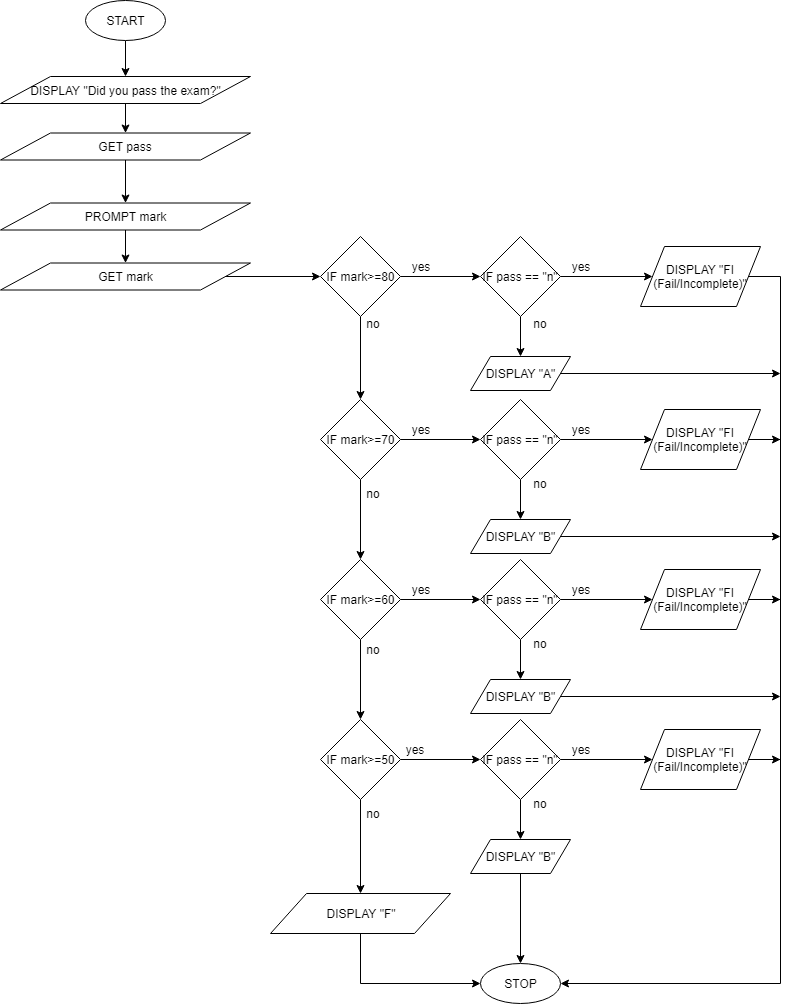

The diagram above was exported from draw.io. Its source (the exported page's mxGraphModel, read from the mxfile embedded in the PNG):
<mxGraphModel dx="481" dy="1660" grid="1" gridSize="10" guides="1" tooltips="1" connect="1" arrows="1" fold="1" page="1" pageScale="1" pageWidth="827" pageHeight="1169" math="0" shadow="0">
  <root>
    <mxCell id="0" />
    <mxCell id="1" parent="0" />
    <mxCell id="DeQ6vLqjkRcBocuMKpoi-4" value="" style="edgeStyle=orthogonalEdgeStyle;rounded=0;orthogonalLoop=1;jettySize=auto;html=1;" parent="1" source="DeQ6vLqjkRcBocuMKpoi-1" target="DeQ6vLqjkRcBocuMKpoi-3" edge="1">
      <mxGeometry relative="1" as="geometry" />
    </mxCell>
    <mxCell id="DeQ6vLqjkRcBocuMKpoi-1" value="START&lt;br&gt;" style="ellipse;whiteSpace=wrap;html=1;" parent="1" vertex="1">
      <mxGeometry x="105" y="-1153" width="80" height="40" as="geometry" />
    </mxCell>
    <mxCell id="IsgvRgDgjB7Tb_wSfJs1-3" value="" style="edgeStyle=orthogonalEdgeStyle;rounded=0;orthogonalLoop=1;jettySize=auto;html=1;" parent="1" source="DeQ6vLqjkRcBocuMKpoi-3" target="IsgvRgDgjB7Tb_wSfJs1-2" edge="1">
      <mxGeometry relative="1" as="geometry" />
    </mxCell>
    <mxCell id="DeQ6vLqjkRcBocuMKpoi-3" value="DISPLAY &quot;Did you pass the exam?&lt;span&gt;&quot;&lt;/span&gt;&lt;span&gt;&lt;br&gt;&lt;/span&gt;" style="shape=parallelogram;perimeter=parallelogramPerimeter;whiteSpace=wrap;html=1;" parent="1" vertex="1">
      <mxGeometry x="20" y="-1077" width="250" height="27" as="geometry" />
    </mxCell>
    <mxCell id="IsgvRgDgjB7Tb_wSfJs1-16" value="" style="edgeStyle=orthogonalEdgeStyle;rounded=0;orthogonalLoop=1;jettySize=auto;html=1;" parent="1" source="IsgvRgDgjB7Tb_wSfJs1-2" target="IsgvRgDgjB7Tb_wSfJs1-14" edge="1">
      <mxGeometry relative="1" as="geometry" />
    </mxCell>
    <mxCell id="IsgvRgDgjB7Tb_wSfJs1-2" value="&lt;span&gt;GET pass&lt;br&gt;&lt;/span&gt;" style="shape=parallelogram;perimeter=parallelogramPerimeter;whiteSpace=wrap;html=1;" parent="1" vertex="1">
      <mxGeometry x="20" y="-1020.5" width="250" height="27" as="geometry" />
    </mxCell>
    <mxCell id="IsgvRgDgjB7Tb_wSfJs1-18" value="" style="edgeStyle=orthogonalEdgeStyle;rounded=0;orthogonalLoop=1;jettySize=auto;html=1;" parent="1" source="IsgvRgDgjB7Tb_wSfJs1-14" target="IsgvRgDgjB7Tb_wSfJs1-17" edge="1">
      <mxGeometry relative="1" as="geometry" />
    </mxCell>
    <mxCell id="IsgvRgDgjB7Tb_wSfJs1-14" value="&lt;span&gt;PROMPT mark&lt;br&gt;&lt;/span&gt;" style="shape=parallelogram;perimeter=parallelogramPerimeter;whiteSpace=wrap;html=1;" parent="1" vertex="1">
      <mxGeometry x="20" y="-950.5" width="250" height="27" as="geometry" />
    </mxCell>
    <mxCell id="IsgvRgDgjB7Tb_wSfJs1-24" value="" style="edgeStyle=orthogonalEdgeStyle;rounded=0;orthogonalLoop=1;jettySize=auto;html=1;" parent="1" source="IsgvRgDgjB7Tb_wSfJs1-17" target="IsgvRgDgjB7Tb_wSfJs1-21" edge="1">
      <mxGeometry relative="1" as="geometry" />
    </mxCell>
    <mxCell id="IsgvRgDgjB7Tb_wSfJs1-17" value="&lt;span&gt;GET mark&lt;br&gt;&lt;/span&gt;" style="shape=parallelogram;perimeter=parallelogramPerimeter;whiteSpace=wrap;html=1;" parent="1" vertex="1">
      <mxGeometry x="20" y="-890.5" width="250" height="27" as="geometry" />
    </mxCell>
    <mxCell id="IsgvRgDgjB7Tb_wSfJs1-27" value="" style="edgeStyle=orthogonalEdgeStyle;rounded=0;orthogonalLoop=1;jettySize=auto;html=1;" parent="1" source="IsgvRgDgjB7Tb_wSfJs1-21" target="IsgvRgDgjB7Tb_wSfJs1-26" edge="1">
      <mxGeometry relative="1" as="geometry" />
    </mxCell>
    <mxCell id="IsgvRgDgjB7Tb_wSfJs1-31" value="" style="edgeStyle=orthogonalEdgeStyle;rounded=0;orthogonalLoop=1;jettySize=auto;html=1;" parent="1" source="IsgvRgDgjB7Tb_wSfJs1-21" target="IsgvRgDgjB7Tb_wSfJs1-30" edge="1">
      <mxGeometry relative="1" as="geometry" />
    </mxCell>
    <mxCell id="IsgvRgDgjB7Tb_wSfJs1-21" value="IF mark&amp;gt;=80" style="rhombus;whiteSpace=wrap;html=1;" parent="1" vertex="1">
      <mxGeometry x="340" y="-917" width="80" height="80" as="geometry" />
    </mxCell>
    <mxCell id="IsgvRgDgjB7Tb_wSfJs1-49" value="" style="edgeStyle=orthogonalEdgeStyle;rounded=0;orthogonalLoop=1;jettySize=auto;html=1;" parent="1" source="IsgvRgDgjB7Tb_wSfJs1-30" target="IsgvRgDgjB7Tb_wSfJs1-46" edge="1">
      <mxGeometry relative="1" as="geometry" />
    </mxCell>
    <mxCell id="IsgvRgDgjB7Tb_wSfJs1-59" value="" style="edgeStyle=orthogonalEdgeStyle;rounded=0;orthogonalLoop=1;jettySize=auto;html=1;" parent="1" source="IsgvRgDgjB7Tb_wSfJs1-30" target="IsgvRgDgjB7Tb_wSfJs1-58" edge="1">
      <mxGeometry relative="1" as="geometry" />
    </mxCell>
    <mxCell id="IsgvRgDgjB7Tb_wSfJs1-30" value="IF mark&amp;gt;=70" style="rhombus;whiteSpace=wrap;html=1;" parent="1" vertex="1">
      <mxGeometry x="340" y="-754" width="80" height="80" as="geometry" />
    </mxCell>
    <mxCell id="IsgvRgDgjB7Tb_wSfJs1-74" value="" style="edgeStyle=orthogonalEdgeStyle;rounded=0;orthogonalLoop=1;jettySize=auto;html=1;" parent="1" source="IsgvRgDgjB7Tb_wSfJs1-58" target="IsgvRgDgjB7Tb_wSfJs1-69" edge="1">
      <mxGeometry relative="1" as="geometry" />
    </mxCell>
    <mxCell id="IsgvRgDgjB7Tb_wSfJs1-77" value="" style="edgeStyle=orthogonalEdgeStyle;rounded=0;orthogonalLoop=1;jettySize=auto;html=1;" parent="1" source="IsgvRgDgjB7Tb_wSfJs1-58" target="IsgvRgDgjB7Tb_wSfJs1-76" edge="1">
      <mxGeometry relative="1" as="geometry" />
    </mxCell>
    <mxCell id="IsgvRgDgjB7Tb_wSfJs1-58" value="IF mark&amp;gt;=60" style="rhombus;whiteSpace=wrap;html=1;" parent="1" vertex="1">
      <mxGeometry x="340" y="-594" width="80" height="80" as="geometry" />
    </mxCell>
    <mxCell id="IsgvRgDgjB7Tb_wSfJs1-85" value="" style="edgeStyle=orthogonalEdgeStyle;rounded=0;orthogonalLoop=1;jettySize=auto;html=1;" parent="1" source="IsgvRgDgjB7Tb_wSfJs1-76" target="IsgvRgDgjB7Tb_wSfJs1-80" edge="1">
      <mxGeometry relative="1" as="geometry" />
    </mxCell>
    <mxCell id="IsgvRgDgjB7Tb_wSfJs1-91" value="" style="edgeStyle=orthogonalEdgeStyle;rounded=0;orthogonalLoop=1;jettySize=auto;html=1;entryX=0.5;entryY=0;entryDx=0;entryDy=0;" parent="1" source="IsgvRgDgjB7Tb_wSfJs1-76" target="IsgvRgDgjB7Tb_wSfJs1-89" edge="1">
      <mxGeometry relative="1" as="geometry">
        <mxPoint x="380" y="-274" as="targetPoint" />
      </mxGeometry>
    </mxCell>
    <mxCell id="IsgvRgDgjB7Tb_wSfJs1-76" value="IF mark&amp;gt;=50" style="rhombus;whiteSpace=wrap;html=1;" parent="1" vertex="1">
      <mxGeometry x="340" y="-434" width="80" height="80" as="geometry" />
    </mxCell>
    <mxCell id="IsgvRgDgjB7Tb_wSfJs1-37" value="" style="edgeStyle=orthogonalEdgeStyle;rounded=0;orthogonalLoop=1;jettySize=auto;html=1;" parent="1" source="IsgvRgDgjB7Tb_wSfJs1-26" target="IsgvRgDgjB7Tb_wSfJs1-36" edge="1">
      <mxGeometry relative="1" as="geometry" />
    </mxCell>
    <mxCell id="IsgvRgDgjB7Tb_wSfJs1-41" value="" style="edgeStyle=orthogonalEdgeStyle;rounded=0;orthogonalLoop=1;jettySize=auto;html=1;" parent="1" source="IsgvRgDgjB7Tb_wSfJs1-26" target="IsgvRgDgjB7Tb_wSfJs1-38" edge="1">
      <mxGeometry relative="1" as="geometry" />
    </mxCell>
    <mxCell id="IsgvRgDgjB7Tb_wSfJs1-26" value="IF pass == &quot;n&quot;" style="rhombus;whiteSpace=wrap;html=1;" parent="1" vertex="1">
      <mxGeometry x="500" y="-917" width="80" height="80" as="geometry" />
    </mxCell>
    <mxCell id="IsgvRgDgjB7Tb_wSfJs1-94" value="" style="edgeStyle=orthogonalEdgeStyle;rounded=0;orthogonalLoop=1;jettySize=auto;html=1;entryX=1;entryY=0.5;entryDx=0;entryDy=0;" parent="1" source="IsgvRgDgjB7Tb_wSfJs1-36" target="IsgvRgDgjB7Tb_wSfJs1-101" edge="1">
      <mxGeometry relative="1" as="geometry">
        <mxPoint x="800" y="-140" as="targetPoint" />
        <Array as="points">
          <mxPoint x="800" y="-877" />
          <mxPoint x="800" y="-170" />
        </Array>
      </mxGeometry>
    </mxCell>
    <mxCell id="IsgvRgDgjB7Tb_wSfJs1-36" value="DISPLAY &quot;&lt;span&gt;FI (Fail/Incomplete)&lt;/span&gt;&lt;span&gt;&quot;&lt;/span&gt;&lt;br&gt;" style="shape=parallelogram;perimeter=parallelogramPerimeter;whiteSpace=wrap;html=1;" parent="1" vertex="1">
      <mxGeometry x="660" y="-907" width="120" height="60" as="geometry" />
    </mxCell>
    <mxCell id="IsgvRgDgjB7Tb_wSfJs1-96" value="" style="edgeStyle=orthogonalEdgeStyle;rounded=0;orthogonalLoop=1;jettySize=auto;html=1;" parent="1" source="IsgvRgDgjB7Tb_wSfJs1-38" edge="1">
      <mxGeometry relative="1" as="geometry">
        <mxPoint x="800" y="-780" as="targetPoint" />
      </mxGeometry>
    </mxCell>
    <mxCell id="IsgvRgDgjB7Tb_wSfJs1-38" value="DISPLAY &quot;A&quot;&lt;br&gt;" style="shape=parallelogram;perimeter=parallelogramPerimeter;whiteSpace=wrap;html=1;" parent="1" vertex="1">
      <mxGeometry x="490" y="-797" width="100" height="34" as="geometry" />
    </mxCell>
    <mxCell id="IsgvRgDgjB7Tb_wSfJs1-44" value="" style="edgeStyle=orthogonalEdgeStyle;rounded=0;orthogonalLoop=1;jettySize=auto;html=1;" parent="1" source="IsgvRgDgjB7Tb_wSfJs1-46" target="IsgvRgDgjB7Tb_wSfJs1-47" edge="1">
      <mxGeometry relative="1" as="geometry" />
    </mxCell>
    <mxCell id="IsgvRgDgjB7Tb_wSfJs1-45" value="" style="edgeStyle=orthogonalEdgeStyle;rounded=0;orthogonalLoop=1;jettySize=auto;html=1;" parent="1" source="IsgvRgDgjB7Tb_wSfJs1-46" target="IsgvRgDgjB7Tb_wSfJs1-48" edge="1">
      <mxGeometry relative="1" as="geometry" />
    </mxCell>
    <mxCell id="IsgvRgDgjB7Tb_wSfJs1-46" value="IF pass == &quot;n&quot;" style="rhombus;whiteSpace=wrap;html=1;" parent="1" vertex="1">
      <mxGeometry x="500" y="-754" width="80" height="80" as="geometry" />
    </mxCell>
    <mxCell id="IsgvRgDgjB7Tb_wSfJs1-111" value="" style="edgeStyle=orthogonalEdgeStyle;rounded=0;orthogonalLoop=1;jettySize=auto;html=1;" parent="1" source="IsgvRgDgjB7Tb_wSfJs1-47" edge="1">
      <mxGeometry relative="1" as="geometry">
        <mxPoint x="800" y="-714" as="targetPoint" />
      </mxGeometry>
    </mxCell>
    <mxCell id="IsgvRgDgjB7Tb_wSfJs1-47" value="DISPLAY &quot;&lt;span&gt;FI (Fail/Incomplete)&lt;/span&gt;&lt;span&gt;&quot;&lt;/span&gt;&lt;br&gt;" style="shape=parallelogram;perimeter=parallelogramPerimeter;whiteSpace=wrap;html=1;" parent="1" vertex="1">
      <mxGeometry x="660" y="-744" width="120" height="60" as="geometry" />
    </mxCell>
    <mxCell id="IsgvRgDgjB7Tb_wSfJs1-48" value="DISPLAY &quot;B&quot;&lt;br&gt;" style="shape=parallelogram;perimeter=parallelogramPerimeter;whiteSpace=wrap;html=1;" parent="1" vertex="1">
      <mxGeometry x="490" y="-634" width="100" height="34" as="geometry" />
    </mxCell>
    <mxCell id="IsgvRgDgjB7Tb_wSfJs1-51" value="yes" style="text;html=1;strokeColor=none;fillColor=none;align=center;verticalAlign=middle;whiteSpace=wrap;rounded=0;" parent="1" vertex="1">
      <mxGeometry x="580" y="-734" width="40" height="20" as="geometry" />
    </mxCell>
    <mxCell id="IsgvRgDgjB7Tb_wSfJs1-52" value="yes" style="text;html=1;strokeColor=none;fillColor=none;align=center;verticalAlign=middle;whiteSpace=wrap;rounded=0;" parent="1" vertex="1">
      <mxGeometry x="580" y="-897" width="40" height="20" as="geometry" />
    </mxCell>
    <mxCell id="IsgvRgDgjB7Tb_wSfJs1-53" value="no" style="text;html=1;strokeColor=none;fillColor=none;align=center;verticalAlign=middle;whiteSpace=wrap;rounded=0;" parent="1" vertex="1">
      <mxGeometry x="540" y="-680" width="40" height="20" as="geometry" />
    </mxCell>
    <mxCell id="IsgvRgDgjB7Tb_wSfJs1-54" value="no" style="text;html=1;strokeColor=none;fillColor=none;align=center;verticalAlign=middle;whiteSpace=wrap;rounded=0;" parent="1" vertex="1">
      <mxGeometry x="540" y="-840" width="40" height="20" as="geometry" />
    </mxCell>
    <mxCell id="IsgvRgDgjB7Tb_wSfJs1-55" value="no" style="text;html=1;strokeColor=none;fillColor=none;align=center;verticalAlign=middle;whiteSpace=wrap;rounded=0;" parent="1" vertex="1">
      <mxGeometry x="373" y="-840" width="40" height="20" as="geometry" />
    </mxCell>
    <mxCell id="IsgvRgDgjB7Tb_wSfJs1-56" value="yes" style="text;html=1;strokeColor=none;fillColor=none;align=center;verticalAlign=middle;whiteSpace=wrap;rounded=0;" parent="1" vertex="1">
      <mxGeometry x="420" y="-897" width="40" height="20" as="geometry" />
    </mxCell>
    <mxCell id="IsgvRgDgjB7Tb_wSfJs1-57" value="yes" style="text;html=1;strokeColor=none;fillColor=none;align=center;verticalAlign=middle;whiteSpace=wrap;rounded=0;" parent="1" vertex="1">
      <mxGeometry x="420" y="-734" width="40" height="20" as="geometry" />
    </mxCell>
    <mxCell id="IsgvRgDgjB7Tb_wSfJs1-67" value="" style="edgeStyle=orthogonalEdgeStyle;rounded=0;orthogonalLoop=1;jettySize=auto;html=1;" parent="1" source="IsgvRgDgjB7Tb_wSfJs1-69" target="IsgvRgDgjB7Tb_wSfJs1-70" edge="1">
      <mxGeometry relative="1" as="geometry" />
    </mxCell>
    <mxCell id="IsgvRgDgjB7Tb_wSfJs1-68" value="" style="edgeStyle=orthogonalEdgeStyle;rounded=0;orthogonalLoop=1;jettySize=auto;html=1;" parent="1" source="IsgvRgDgjB7Tb_wSfJs1-69" target="IsgvRgDgjB7Tb_wSfJs1-71" edge="1">
      <mxGeometry relative="1" as="geometry" />
    </mxCell>
    <mxCell id="IsgvRgDgjB7Tb_wSfJs1-69" value="IF pass == &quot;n&quot;" style="rhombus;whiteSpace=wrap;html=1;" parent="1" vertex="1">
      <mxGeometry x="500" y="-594" width="80" height="80" as="geometry" />
    </mxCell>
    <mxCell id="IsgvRgDgjB7Tb_wSfJs1-113" value="" style="edgeStyle=orthogonalEdgeStyle;rounded=0;orthogonalLoop=1;jettySize=auto;html=1;" parent="1" source="IsgvRgDgjB7Tb_wSfJs1-70" edge="1">
      <mxGeometry relative="1" as="geometry">
        <mxPoint x="800" y="-554" as="targetPoint" />
      </mxGeometry>
    </mxCell>
    <mxCell id="IsgvRgDgjB7Tb_wSfJs1-70" value="DISPLAY &quot;&lt;span&gt;FI (Fail/Incomplete)&lt;/span&gt;&lt;span&gt;&quot;&lt;/span&gt;&lt;br&gt;" style="shape=parallelogram;perimeter=parallelogramPerimeter;whiteSpace=wrap;html=1;" parent="1" vertex="1">
      <mxGeometry x="660" y="-584" width="120" height="60" as="geometry" />
    </mxCell>
    <mxCell id="IsgvRgDgjB7Tb_wSfJs1-115" value="" style="edgeStyle=orthogonalEdgeStyle;rounded=0;orthogonalLoop=1;jettySize=auto;html=1;" parent="1" source="IsgvRgDgjB7Tb_wSfJs1-71" edge="1">
      <mxGeometry relative="1" as="geometry">
        <mxPoint x="800" y="-457" as="targetPoint" />
      </mxGeometry>
    </mxCell>
    <mxCell id="IsgvRgDgjB7Tb_wSfJs1-71" value="DISPLAY &quot;B&quot;&lt;br&gt;" style="shape=parallelogram;perimeter=parallelogramPerimeter;whiteSpace=wrap;html=1;" parent="1" vertex="1">
      <mxGeometry x="490" y="-474" width="100" height="34" as="geometry" />
    </mxCell>
    <mxCell id="IsgvRgDgjB7Tb_wSfJs1-72" value="yes" style="text;html=1;strokeColor=none;fillColor=none;align=center;verticalAlign=middle;whiteSpace=wrap;rounded=0;" parent="1" vertex="1">
      <mxGeometry x="580" y="-574" width="40" height="20" as="geometry" />
    </mxCell>
    <mxCell id="IsgvRgDgjB7Tb_wSfJs1-73" value="no" style="text;html=1;strokeColor=none;fillColor=none;align=center;verticalAlign=middle;whiteSpace=wrap;rounded=0;" parent="1" vertex="1">
      <mxGeometry x="540" y="-520" width="40" height="20" as="geometry" />
    </mxCell>
    <mxCell id="IsgvRgDgjB7Tb_wSfJs1-75" value="yes" style="text;html=1;strokeColor=none;fillColor=none;align=center;verticalAlign=middle;whiteSpace=wrap;rounded=0;" parent="1" vertex="1">
      <mxGeometry x="420" y="-574" width="40" height="20" as="geometry" />
    </mxCell>
    <mxCell id="IsgvRgDgjB7Tb_wSfJs1-78" value="" style="edgeStyle=orthogonalEdgeStyle;rounded=0;orthogonalLoop=1;jettySize=auto;html=1;" parent="1" source="IsgvRgDgjB7Tb_wSfJs1-80" target="IsgvRgDgjB7Tb_wSfJs1-81" edge="1">
      <mxGeometry relative="1" as="geometry" />
    </mxCell>
    <mxCell id="IsgvRgDgjB7Tb_wSfJs1-79" value="" style="edgeStyle=orthogonalEdgeStyle;rounded=0;orthogonalLoop=1;jettySize=auto;html=1;" parent="1" source="IsgvRgDgjB7Tb_wSfJs1-80" target="IsgvRgDgjB7Tb_wSfJs1-82" edge="1">
      <mxGeometry relative="1" as="geometry" />
    </mxCell>
    <mxCell id="IsgvRgDgjB7Tb_wSfJs1-80" value="IF pass == &quot;n&quot;" style="rhombus;whiteSpace=wrap;html=1;" parent="1" vertex="1">
      <mxGeometry x="500" y="-434" width="80" height="80" as="geometry" />
    </mxCell>
    <mxCell id="IsgvRgDgjB7Tb_wSfJs1-109" value="" style="edgeStyle=orthogonalEdgeStyle;rounded=0;orthogonalLoop=1;jettySize=auto;html=1;" parent="1" source="IsgvRgDgjB7Tb_wSfJs1-81" edge="1">
      <mxGeometry relative="1" as="geometry">
        <mxPoint x="800" y="-394" as="targetPoint" />
      </mxGeometry>
    </mxCell>
    <mxCell id="IsgvRgDgjB7Tb_wSfJs1-81" value="DISPLAY &quot;&lt;span&gt;FI (Fail/Incomplete)&lt;/span&gt;&lt;span&gt;&quot;&lt;/span&gt;&lt;br&gt;" style="shape=parallelogram;perimeter=parallelogramPerimeter;whiteSpace=wrap;html=1;" parent="1" vertex="1">
      <mxGeometry x="660" y="-424" width="120" height="60" as="geometry" />
    </mxCell>
    <mxCell id="IsgvRgDgjB7Tb_wSfJs1-105" value="" style="edgeStyle=orthogonalEdgeStyle;rounded=0;orthogonalLoop=1;jettySize=auto;html=1;entryX=0.5;entryY=0;entryDx=0;entryDy=0;" parent="1" source="IsgvRgDgjB7Tb_wSfJs1-82" target="IsgvRgDgjB7Tb_wSfJs1-101" edge="1">
      <mxGeometry relative="1" as="geometry">
        <mxPoint x="540" y="-200" as="targetPoint" />
      </mxGeometry>
    </mxCell>
    <mxCell id="IsgvRgDgjB7Tb_wSfJs1-82" value="DISPLAY &quot;B&quot;&lt;br&gt;" style="shape=parallelogram;perimeter=parallelogramPerimeter;whiteSpace=wrap;html=1;" parent="1" vertex="1">
      <mxGeometry x="490" y="-314" width="100" height="34" as="geometry" />
    </mxCell>
    <mxCell id="IsgvRgDgjB7Tb_wSfJs1-83" value="yes" style="text;html=1;strokeColor=none;fillColor=none;align=center;verticalAlign=middle;whiteSpace=wrap;rounded=0;" parent="1" vertex="1">
      <mxGeometry x="580" y="-414" width="40" height="20" as="geometry" />
    </mxCell>
    <mxCell id="IsgvRgDgjB7Tb_wSfJs1-84" value="no" style="text;html=1;strokeColor=none;fillColor=none;align=center;verticalAlign=middle;whiteSpace=wrap;rounded=0;" parent="1" vertex="1">
      <mxGeometry x="540" y="-360" width="40" height="20" as="geometry" />
    </mxCell>
    <mxCell id="IsgvRgDgjB7Tb_wSfJs1-86" value="yes" style="text;html=1;strokeColor=none;fillColor=none;align=center;verticalAlign=middle;whiteSpace=wrap;rounded=0;" parent="1" vertex="1">
      <mxGeometry x="413.5" y="-414" width="40" height="20" as="geometry" />
    </mxCell>
    <mxCell id="IsgvRgDgjB7Tb_wSfJs1-107" value="" style="edgeStyle=orthogonalEdgeStyle;rounded=0;orthogonalLoop=1;jettySize=auto;html=1;entryX=0;entryY=0.5;entryDx=0;entryDy=0;" parent="1" source="IsgvRgDgjB7Tb_wSfJs1-89" target="IsgvRgDgjB7Tb_wSfJs1-101" edge="1">
      <mxGeometry relative="1" as="geometry">
        <mxPoint x="380" y="-140" as="targetPoint" />
        <Array as="points">
          <mxPoint x="380" y="-170" />
        </Array>
      </mxGeometry>
    </mxCell>
    <mxCell id="IsgvRgDgjB7Tb_wSfJs1-89" value="DISPLAY &quot;F&quot;" style="shape=parallelogram;perimeter=parallelogramPerimeter;whiteSpace=wrap;html=1;" parent="1" vertex="1">
      <mxGeometry x="290" y="-260" width="180" height="40" as="geometry" />
    </mxCell>
    <mxCell id="IsgvRgDgjB7Tb_wSfJs1-99" value="" style="edgeStyle=orthogonalEdgeStyle;rounded=0;orthogonalLoop=1;jettySize=auto;html=1;" parent="1" edge="1">
      <mxGeometry relative="1" as="geometry">
        <mxPoint x="580" y="-617" as="sourcePoint" />
        <mxPoint x="800" y="-617" as="targetPoint" />
      </mxGeometry>
    </mxCell>
    <mxCell id="IsgvRgDgjB7Tb_wSfJs1-101" value="STOP&lt;br&gt;" style="ellipse;whiteSpace=wrap;html=1;" parent="1" vertex="1">
      <mxGeometry x="500" y="-190" width="80" height="40" as="geometry" />
    </mxCell>
    <mxCell id="3R_MHFsM_4zE3uytxu0f-1" value="no" style="text;html=1;strokeColor=none;fillColor=none;align=center;verticalAlign=middle;whiteSpace=wrap;rounded=0;" parent="1" vertex="1">
      <mxGeometry x="373" y="-670" width="40" height="20" as="geometry" />
    </mxCell>
    <mxCell id="3R_MHFsM_4zE3uytxu0f-2" value="no" style="text;html=1;strokeColor=none;fillColor=none;align=center;verticalAlign=middle;whiteSpace=wrap;rounded=0;" parent="1" vertex="1">
      <mxGeometry x="373" y="-514" width="40" height="20" as="geometry" />
    </mxCell>
    <mxCell id="3R_MHFsM_4zE3uytxu0f-3" value="no" style="text;html=1;strokeColor=none;fillColor=none;align=center;verticalAlign=middle;whiteSpace=wrap;rounded=0;" parent="1" vertex="1">
      <mxGeometry x="373" y="-350" width="40" height="20" as="geometry" />
    </mxCell>
  </root>
</mxGraphModel>